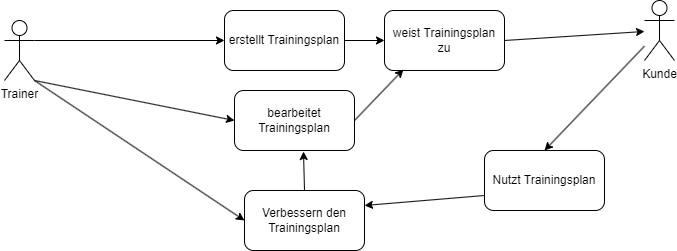

The diagram above was exported from draw.io. Its source (the exported page's mxGraphModel, read from the mxfile embedded in the PNG):
<mxGraphModel dx="1422" dy="786" grid="1" gridSize="10" guides="1" tooltips="1" connect="1" arrows="1" fold="1" page="1" pageScale="1" pageWidth="827" pageHeight="1169" math="0" shadow="0">
  <root>
    <mxCell id="0" />
    <mxCell id="1" parent="0" />
    <mxCell id="Awr_mLpVRf7VIPayYm1e-1" value="Trainer" style="shape=umlActor;verticalLabelPosition=bottom;verticalAlign=top;html=1;outlineConnect=0;" vertex="1" parent="1">
      <mxGeometry x="80" y="160" width="30" height="60" as="geometry" />
    </mxCell>
    <mxCell id="Awr_mLpVRf7VIPayYm1e-2" value="Kunde" style="shape=umlActor;verticalLabelPosition=bottom;verticalAlign=top;html=1;outlineConnect=0;" vertex="1" parent="1">
      <mxGeometry x="720" y="140" width="30" height="60" as="geometry" />
    </mxCell>
    <mxCell id="Awr_mLpVRf7VIPayYm1e-6" value="erstellt Trainingsplan" style="rounded=1;whiteSpace=wrap;html=1;" vertex="1" parent="1">
      <mxGeometry x="300" y="150" width="120" height="60" as="geometry" />
    </mxCell>
    <mxCell id="Awr_mLpVRf7VIPayYm1e-7" value="weist Trainingsplan zu" style="rounded=1;whiteSpace=wrap;html=1;" vertex="1" parent="1">
      <mxGeometry x="460" y="150" width="120" height="60" as="geometry" />
    </mxCell>
    <mxCell id="Awr_mLpVRf7VIPayYm1e-8" value="Nutzt Trainingsplan" style="rounded=1;whiteSpace=wrap;html=1;" vertex="1" parent="1">
      <mxGeometry x="560" y="290" width="120" height="60" as="geometry" />
    </mxCell>
    <mxCell id="Awr_mLpVRf7VIPayYm1e-10" value="" style="endArrow=classic;html=1;rounded=0;exitX=1;exitY=0.3333333333333333;exitDx=0;exitDy=0;exitPerimeter=0;entryX=0;entryY=0.5;entryDx=0;entryDy=0;" edge="1" parent="1" source="Awr_mLpVRf7VIPayYm1e-1" target="Awr_mLpVRf7VIPayYm1e-6">
      <mxGeometry width="50" height="50" relative="1" as="geometry">
        <mxPoint x="390" y="420" as="sourcePoint" />
        <mxPoint x="440" y="370" as="targetPoint" />
      </mxGeometry>
    </mxCell>
    <mxCell id="Awr_mLpVRf7VIPayYm1e-13" value="" style="endArrow=classic;html=1;rounded=0;exitX=1;exitY=0.5;exitDx=0;exitDy=0;entryX=0;entryY=0.5;entryDx=0;entryDy=0;" edge="1" parent="1" source="Awr_mLpVRf7VIPayYm1e-6" target="Awr_mLpVRf7VIPayYm1e-7">
      <mxGeometry width="50" height="50" relative="1" as="geometry">
        <mxPoint x="390" y="420" as="sourcePoint" />
        <mxPoint x="440" y="370" as="targetPoint" />
      </mxGeometry>
    </mxCell>
    <mxCell id="Awr_mLpVRf7VIPayYm1e-14" value="" style="endArrow=classic;html=1;rounded=0;exitX=1;exitY=0.5;exitDx=0;exitDy=0;" edge="1" parent="1" source="Awr_mLpVRf7VIPayYm1e-7" target="Awr_mLpVRf7VIPayYm1e-2">
      <mxGeometry width="50" height="50" relative="1" as="geometry">
        <mxPoint x="390" y="420" as="sourcePoint" />
        <mxPoint x="440" y="370" as="targetPoint" />
      </mxGeometry>
    </mxCell>
    <mxCell id="Awr_mLpVRf7VIPayYm1e-15" value="" style="endArrow=classic;html=1;rounded=0;entryX=0.5;entryY=0;entryDx=0;entryDy=0;" edge="1" parent="1" source="Awr_mLpVRf7VIPayYm1e-2" target="Awr_mLpVRf7VIPayYm1e-8">
      <mxGeometry width="50" height="50" relative="1" as="geometry">
        <mxPoint x="390" y="420" as="sourcePoint" />
        <mxPoint x="440" y="370" as="targetPoint" />
      </mxGeometry>
    </mxCell>
    <mxCell id="Awr_mLpVRf7VIPayYm1e-16" value="Verbessern den Trainingsplan" style="rounded=1;whiteSpace=wrap;html=1;" vertex="1" parent="1">
      <mxGeometry x="320" y="330" width="120" height="60" as="geometry" />
    </mxCell>
    <mxCell id="Awr_mLpVRf7VIPayYm1e-17" value="bearbeitet Trainingsplan" style="rounded=1;whiteSpace=wrap;html=1;" vertex="1" parent="1">
      <mxGeometry x="310" y="230" width="120" height="60" as="geometry" />
    </mxCell>
    <mxCell id="Awr_mLpVRf7VIPayYm1e-18" value="" style="endArrow=classic;html=1;rounded=0;exitX=1;exitY=1;exitDx=0;exitDy=0;exitPerimeter=0;entryX=0;entryY=0.5;entryDx=0;entryDy=0;" edge="1" parent="1" source="Awr_mLpVRf7VIPayYm1e-1" target="Awr_mLpVRf7VIPayYm1e-17">
      <mxGeometry width="50" height="50" relative="1" as="geometry">
        <mxPoint x="390" y="410" as="sourcePoint" />
        <mxPoint x="440" y="360" as="targetPoint" />
      </mxGeometry>
    </mxCell>
    <mxCell id="Awr_mLpVRf7VIPayYm1e-19" value="" style="endArrow=classic;html=1;rounded=0;exitX=1;exitY=0.5;exitDx=0;exitDy=0;entryX=0.158;entryY=0.983;entryDx=0;entryDy=0;entryPerimeter=0;" edge="1" parent="1" source="Awr_mLpVRf7VIPayYm1e-17" target="Awr_mLpVRf7VIPayYm1e-7">
      <mxGeometry width="50" height="50" relative="1" as="geometry">
        <mxPoint x="390" y="410" as="sourcePoint" />
        <mxPoint x="440" y="360" as="targetPoint" />
      </mxGeometry>
    </mxCell>
    <mxCell id="Awr_mLpVRf7VIPayYm1e-20" value="" style="endArrow=classic;html=1;rounded=0;exitX=0;exitY=0.75;exitDx=0;exitDy=0;entryX=1;entryY=0.25;entryDx=0;entryDy=0;" edge="1" parent="1" source="Awr_mLpVRf7VIPayYm1e-8" target="Awr_mLpVRf7VIPayYm1e-16">
      <mxGeometry width="50" height="50" relative="1" as="geometry">
        <mxPoint x="390" y="410" as="sourcePoint" />
        <mxPoint x="440" y="360" as="targetPoint" />
      </mxGeometry>
    </mxCell>
    <mxCell id="Awr_mLpVRf7VIPayYm1e-21" value="" style="endArrow=classic;html=1;rounded=0;entryX=0;entryY=0.5;entryDx=0;entryDy=0;" edge="1" parent="1" target="Awr_mLpVRf7VIPayYm1e-16">
      <mxGeometry width="50" height="50" relative="1" as="geometry">
        <mxPoint x="110" y="220" as="sourcePoint" />
        <mxPoint x="440" y="360" as="targetPoint" />
      </mxGeometry>
    </mxCell>
    <mxCell id="Awr_mLpVRf7VIPayYm1e-22" value="" style="endArrow=classic;html=1;rounded=0;exitX=0.5;exitY=0;exitDx=0;exitDy=0;entryX=0.575;entryY=1.017;entryDx=0;entryDy=0;entryPerimeter=0;" edge="1" parent="1" source="Awr_mLpVRf7VIPayYm1e-16" target="Awr_mLpVRf7VIPayYm1e-17">
      <mxGeometry width="50" height="50" relative="1" as="geometry">
        <mxPoint x="390" y="410" as="sourcePoint" />
        <mxPoint x="440" y="360" as="targetPoint" />
      </mxGeometry>
    </mxCell>
  </root>
</mxGraphModel>